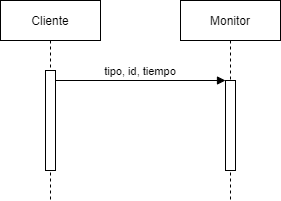

The diagram above was exported from draw.io. Its source (the exported page's mxGraphModel, read from the mxfile embedded in the PNG):
<mxGraphModel dx="1038" dy="580" grid="1" gridSize="10" guides="1" tooltips="1" connect="1" arrows="1" fold="1" page="1" pageScale="1" pageWidth="850" pageHeight="1100" math="0" shadow="0">
  <root>
    <mxCell id="0" />
    <mxCell id="1" parent="0" />
    <mxCell id="3nuBFxr9cyL0pnOWT2aG-1" value="Cliente" style="shape=umlLifeline;perimeter=lifelinePerimeter;container=1;collapsible=0;recursiveResize=0;rounded=0;shadow=0;strokeWidth=1;" parent="1" vertex="1">
      <mxGeometry x="120" y="80" width="100" height="200" as="geometry" />
    </mxCell>
    <mxCell id="3nuBFxr9cyL0pnOWT2aG-2" value="" style="points=[];perimeter=orthogonalPerimeter;rounded=0;shadow=0;strokeWidth=1;" parent="3nuBFxr9cyL0pnOWT2aG-1" vertex="1">
      <mxGeometry x="45" y="70" width="10" height="100" as="geometry" />
    </mxCell>
    <mxCell id="3nuBFxr9cyL0pnOWT2aG-5" value="Monitor" style="shape=umlLifeline;perimeter=lifelinePerimeter;container=1;collapsible=0;recursiveResize=0;rounded=0;shadow=0;strokeWidth=1;" parent="1" vertex="1">
      <mxGeometry x="300" y="80" width="100" height="200" as="geometry" />
    </mxCell>
    <mxCell id="3nuBFxr9cyL0pnOWT2aG-6" value="" style="points=[];perimeter=orthogonalPerimeter;rounded=0;shadow=0;strokeWidth=1;" parent="3nuBFxr9cyL0pnOWT2aG-5" vertex="1">
      <mxGeometry x="45" y="80" width="10" height="90" as="geometry" />
    </mxCell>
    <mxCell id="3nuBFxr9cyL0pnOWT2aG-8" value="tipo, id, tiempo" style="verticalAlign=bottom;endArrow=block;entryX=0;entryY=0;shadow=0;strokeWidth=1;" parent="1" source="3nuBFxr9cyL0pnOWT2aG-2" target="3nuBFxr9cyL0pnOWT2aG-6" edge="1">
      <mxGeometry relative="1" as="geometry">
        <mxPoint x="275" y="160" as="sourcePoint" />
      </mxGeometry>
    </mxCell>
  </root>
</mxGraphModel>